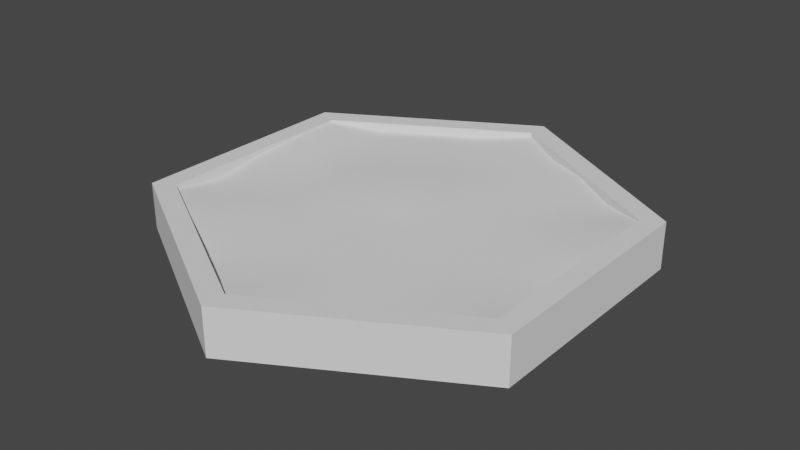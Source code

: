 # Source: Ocean.blend  (saved by Blender 2.93.20; exported with 4.5.12 LTS)
import bpy
from mathutils import Matrix  # noqa: F401  (used for matrix-valued properties, if any)

bpy.ops.wm.read_factory_settings(use_empty=True)
scene = bpy.context.scene
scene.name = 'Scene'

# ---- collections
col_collection = bpy.data.collections.new('Collection'); scene.collection.children.link(col_collection)

# ---- world
world_world = bpy.data.worlds.new('World'); scene.world = world_world
world_world.use_nodes = True; world_world.node_tree.nodes.clear()
_N = world_world.node_tree.nodes; _L = world_world.node_tree.links
n0 = _N.new('ShaderNodeOutputWorld'); n0.name = 'World Output'; n0.location = (300, 300)
n1 = _N.new('ShaderNodeBackground'); n1.name = 'Background'; n1.location = (10, 300)
n1.inputs[0].default_value = (0.05088, 0.05088, 0.05088, 1.0)
_L.new(n1.outputs[0], n0.inputs[0])
n0.is_active_output = True
world_world.color = (0.05088, 0.05088, 0.05088)
world_world.use_sun_shadow = False
world_world.sun_shadow_jitter_overblur = 0.0

# ---- meshes
me_circle = bpy.data.meshes.new('Circle')
me_circle.from_pydata([(-1.309e-05, 0.9985, 0.1979), (-0.8654, 0.4989, 0.1979), (-0.8654, -0.5004, 0.1979), (-1.3e-05, -1.0, 0.1979), (0.8654, -0.5004, 0.1979), (0.8654, 0.4989, 0.1979), (-1.309e-05, 0.8986, 0.1979), (-0.7789, 0.4489, 0.1979), (-0.7789, -0.4504, 0.1979), (-1.301e-05, -0.9001, 0.1979), (0.7788, -0.4504, 0.1979), (0.7788, 0.4489, 0.1979), (-1.309e-05, 0.8986, 0.1779), (-0.7789, 0.4489, 0.1877), (-0.7789, -0.4504, 0.1779), (-1.301e-05, -0.9001, 0.1779), (0.7788, -0.4504, 0.1779), (0.7788, 0.4489, 0.1877), (-1.307e-05, -0.0007793, 0.158), (0.8654, -0.5004, -0.001999), (-1.3e-05, -1.0, -0.001999), (-0.8654, -0.5004, -0.001999), (-0.8654, 0.4989, -0.001998), (-1.309e-05, 0.9985, -0.001998), (0.8654, 0.4989, -0.001998), (-1.307e-05, -0.0007793, -0.001999), (0.7788, -0.0007794, 0.1482), (-0.3894, -0.6753, 0.1482), (-0.3894, 0.6737, 0.158), (0.3894, 0.6737, 0.1779), (0.3894, -0.6753, 0.1482), (-0.7789, -0.0007794, 0.1779), (-1.308e-05, 0.4489, 0.158), (0.3894, 0.2241, 0.1482), (0.3894, -0.2256, 0.1482), (-1.304e-05, -0.4504, 0.1482), (-0.3894, -0.2256, 0.158), (-0.3894, 0.2241, 0.158), (0.7788, -0.2256, 0.1482), (-0.5841, -0.5629, 0.1779), (-0.1947, 0.7861, 0.158), (0.5841, 0.5613, 0.158), (0.1947, -0.7877, 0.1482), (-0.7789, 0.2241, 0.1877), (-1.307e-05, 0.2241, 0.1779), (0.5841, 0.3365, 0.158), (0.1947, -0.1132, 0.158), (-1.302e-05, -0.6753, 0.1482), (-0.1947, -0.1132, 0.1482), (-0.5841, 0.3365, 0.158), (0.7788, 0.2241, 0.1877), (-0.1947, -0.7877, 0.1482), (-0.5841, 0.5613, 0.158), (0.1947, 0.7861, 0.158), (0.5841, -0.5629, 0.1482), (-0.7789, -0.2256, 0.1482), (-1.308e-05, 0.6737, 0.158), (0.1947, 0.1116, 0.158), (0.5841, -0.338, 0.1482), (-1.305e-05, -0.2256, 0.1482), (-0.5841, -0.338, 0.158), (-0.1947, 0.1116, 0.1877), (-0.1947, 0.5613, 0.158), (-0.3894, 0.4489, 0.158), (-0.1947, 0.3365, 0.1482), (-0.3894, -0.4504, 0.158), (-0.1947, -0.5629, 0.1482), (-0.1947, -0.338, 0.158), (0.5841, -0.1132, 0.1482), (0.5841, 0.1116, 0.158), (0.3894, -0.0007793, 0.1482), (-0.5841, 0.1116, 0.1482), (-0.5841, -0.1132, 0.1482), (-0.3894, -0.0007794, 0.158), (0.1947, -0.5629, 0.1482), (0.3894, -0.4504, 0.1482), (0.1947, -0.338, 0.1482), (0.3894, 0.4489, 0.1482), (0.1947, 0.5613, 0.158), (0.1947, 0.3365, 0.158)], [], [(2, 8, 7, 1), (5, 11, 10, 4), (3, 9, 8, 2), (1, 7, 6, 0), (0, 6, 11, 5), (4, 10, 9, 3), (11, 17, 50, 26, 38, 16, 10), (9, 15, 51, 27, 39, 14, 8), (7, 13, 52, 28, 40, 12, 6), (6, 12, 53, 29, 41, 17, 11), (10, 16, 54, 30, 42, 15, 9), (8, 14, 55, 31, 43, 13, 7), (12, 56, 53), (16, 58, 54), (14, 60, 55), (17, 45, 50), (15, 47, 51), (13, 49, 52), (1, 22, 21, 2), (4, 19, 24, 5), (2, 21, 20, 3), (0, 23, 22, 1), (5, 24, 23, 0), (3, 20, 19, 4), (23, 25, 22), (21, 25, 20), (24, 25, 23), (22, 25, 21), (20, 25, 19), (19, 25, 24), (28, 62, 40), (28, 63, 62), (37, 61, 64), (27, 65, 39), (27, 66, 65), (35, 59, 67), (26, 68, 38), (26, 69, 68), (33, 57, 70), (31, 71, 43), (31, 72, 71), (36, 48, 73), (30, 74, 42), (30, 75, 74), (34, 46, 76), (29, 77, 41), (29, 78, 77), (32, 44, 79), (79, 57, 33), (79, 44, 57), (44, 18, 57), (77, 79, 33), (77, 78, 79), (78, 32, 79), (41, 45, 17), (41, 77, 45), (77, 33, 45), (76, 59, 35), (76, 46, 59), (46, 18, 59), (74, 76, 35), (74, 75, 76), (75, 34, 76), (42, 47, 15), (42, 74, 47), (74, 35, 47), (73, 61, 37), (73, 48, 61), (48, 18, 61), (71, 73, 37), (71, 72, 73), (72, 36, 73), (43, 49, 13), (43, 71, 49), (71, 37, 49), (70, 46, 34), (70, 57, 46), (57, 18, 46), (68, 70, 34), (68, 69, 70), (69, 33, 70), (38, 58, 16), (38, 68, 58), (68, 34, 58), (67, 48, 36), (67, 59, 48), (59, 18, 48), (65, 67, 36), (65, 66, 67), (66, 35, 67), (39, 60, 14), (39, 65, 60), (65, 36, 60), (64, 44, 32), (64, 61, 44), (61, 18, 44), (62, 64, 32), (62, 63, 64), (63, 37, 64), (40, 56, 12), (40, 62, 56), (62, 32, 56), (52, 63, 28), (52, 49, 63), (49, 37, 63), (51, 66, 27), (51, 47, 66), (47, 35, 66), (50, 69, 26), (50, 45, 69), (45, 33, 69), (55, 72, 31), (55, 60, 72), (60, 36, 72), (54, 75, 30), (54, 58, 75), (58, 34, 75), (53, 78, 29), (53, 56, 78), (56, 32, 78)])
me_circle.polygons.foreach_set('use_smooth', [True] * 120)
_k = set([(0, 1), (0, 5), (0, 23), (1, 2), (1, 22), (2, 3), (2, 21), (3, 4), (3, 20), (4, 5), (4, 19), (5, 24), (6, 7), (6, 11), (6, 12), (7, 8), (7, 13), (8, 9), (8, 14), (9, 10), (9, 15), (10, 11), (10, 16), (11, 17), (12, 40), (12, 53), (13, 43), (13, 52), (14, 39), (14, 55), (15, 42), (15, 51), (16, 38), (16, 54), (17, 41), (17, 50), (19, 20), (19, 24), (20, 21), (21, 22), (22, 23), (23, 24), (26, 38), (26, 50), (27, 39), (27, 51), (28, 40), (28, 52), (29, 41), (29, 53), (30, 42), (30, 54), (31, 43), (31, 55)])
me_circle.attributes.new('sharp_edge', 'BOOLEAN', 'EDGE').data.foreach_set('value', [ (min(e.vertices), max(e.vertices)) in _k for e in me_circle.edges])
_uv = me_circle.uv_layers.new(name='UVMap')
_uv.uv.foreach_set('vector', [0.0353, 0.09307, 0.0353, 0.09307, 0.0353, 0.09307, 0.0353, 0.09307, 0.0353, 0.09307, 0.0353, 0.09307, 0.0353, 0.09307, 0.0353, 0.09307, 0.0353, 0.09307, 0.0353, 0.09307, 0.0353, 0.09307, 0.0353, 0.09307, 0.0353, 0.09307, 0.0353, 0.09307, 0.0353, 0.09307, 0.0353, 0.09307, 0.0353, 0.09307, 0.0353, 0.09307, 0.0353, 0.09307, 0.0353, 0.09307, 0.0353, 0.09307, 0.0353, 0.09307, 0.0353, 0.09307, 0.0353, 0.09307, 0.09526, 0.09448, 0.09526, 0.09448, 0.09526, 0.09448, 0.09526, 0.09448, 0.09526, 0.09448, 0.09526, 0.09448, 0.09526, 0.09448, 0.09526, 0.09448, 0.09526, 0.09448, 0.09526, 0.09448, 0.09526, 0.09448, 0.09526, 0.09448, 0.09526, 0.09448, 0.09526, 0.09448, 0.09526, 0.09448, 0.09526, 0.09448, 0.09526, 0.09448, 0.09526, 0.09448, 0.09526, 0.09448, 0.09526, 0.09448, 0.09526, 0.09448, 0.09526, 0.09448, 0.09526, 0.09448, 0.09526, 0.09448, 0.09526, 0.09448, 0.09526, 0.09448, 0.09526, 0.09448, 0.09526, 0.09448, 0.09526, 0.09448, 0.09526, 0.09448, 0.09526, 0.09448, 0.09526, 0.09448, 0.09526, 0.09448, 0.09526, 0.09448, 0.09526, 0.09448, 0.09526, 0.09448, 0.09526, 0.09448, 0.09526, 0.09448, 0.09526, 0.09448, 0.09526, 0.09448, 0.09526, 0.09448, 0.09526, 0.09448, 0.2115, 0.0892, 0.2115, 0.0892, 0.2115, 0.0892, 0.2115, 0.0892, 0.2115, 0.0892, 0.2115, 0.0892, 0.2115, 0.0892, 0.2115, 0.0892, 0.2115, 0.0892, 0.2115, 0.0892, 0.2115, 0.0892, 0.2115, 0.0892, 0.2115, 0.0892, 0.2115, 0.0892, 0.2115, 0.0892, 0.2115, 0.0892, 0.2115, 0.0892, 0.2115, 0.0892, 0.153, 0.09179, 0.153, 0.09179, 0.153, 0.09179, 0.153, 0.09179, 0.153, 0.09179, 0.153, 0.09179, 0.153, 0.09179, 0.153, 0.09179, 0.153, 0.09179, 0.153, 0.09179, 0.153, 0.09179, 0.153, 0.09179, 0.153, 0.09179, 0.153, 0.09179, 0.153, 0.09179, 0.153, 0.09179, 0.153, 0.09179, 0.153, 0.09179, 0.153, 0.09179, 0.153, 0.09179, 0.153, 0.09179, 0.153, 0.09179, 0.153, 0.09179, 0.153, 0.09179, 0.153, 0.09179, 0.153, 0.09179, 0.153, 0.09179, 0.153, 0.09179, 0.153, 0.09179, 0.153, 0.09179, 0.153, 0.09179, 0.153, 0.09179, 0.153, 0.09179, 0.153, 0.09179, 0.153, 0.09179, 0.153, 0.09179, 0.153, 0.09179, 0.153, 0.09179, 0.153, 0.09179, 0.153, 0.09179, 0.153, 0.09179, 0.153, 0.09179, 0.1574, 0.09482, 0.1574, 0.09482, 0.1574, 0.09482, 0.1574, 0.09482, 0.1574, 0.09482, 0.1574, 0.09482, 0.1574, 0.09482, 0.1574, 0.09482, 0.1574, 0.09482, 0.2115, 0.0892, 0.2115, 0.0892, 0.2115, 0.0892, 0.1574, 0.09482, 0.1574, 0.09482, 0.1574, 0.09482, 0.1574, 0.09482, 0.1574, 0.09482, 0.1574, 0.09482, 0.1574, 0.09482, 0.1574, 0.09482, 0.1574, 0.09482, 0.1574, 0.09482, 0.1574, 0.09482, 0.1574, 0.09482, 0.1574, 0.09482, 0.1574, 0.09482, 0.1574, 0.09482, 0.2115, 0.0892, 0.2115, 0.0892, 0.2115, 0.0892, 0.2115, 0.0892, 0.2115, 0.0892, 0.2115, 0.0892, 0.2799, 0.09017, 0.2799, 0.09017, 0.2799, 0.09017, 0.1574, 0.09482, 0.1574, 0.09482, 0.1574, 0.09482, 0.1574, 0.09482, 0.1574, 0.09482, 0.1574, 0.09482, 0.2799, 0.09017, 0.2799, 0.09017, 0.2799, 0.09017, 0.2115, 0.0892, 0.2115, 0.0892, 0.2115, 0.0892, 0.1574, 0.09482, 0.1574, 0.09482, 0.1574, 0.09482, 0.2115, 0.0892, 0.2115, 0.0892, 0.2115, 0.0892, 0.1574, 0.09482, 0.1574, 0.09482, 0.1574, 0.09482, 0.2115, 0.0892, 0.2115, 0.0892, 0.2115, 0.0892, 0.2115, 0.0892, 0.2115, 0.0892, 0.2115, 0.0892, 0.1574, 0.09482, 0.1574, 0.09482, 0.1574, 0.09482, 0.1574, 0.09482, 0.1574, 0.09482, 0.1574, 0.09482, 0.2115, 0.0892, 0.2115, 0.0892, 0.2115, 0.0892, 0.2115, 0.0892, 0.2115, 0.0892, 0.2115, 0.0892, 0.2115, 0.0892, 0.2115, 0.0892, 0.2115, 0.0892, 0.1574, 0.09482, 0.1574, 0.09482, 0.1574, 0.09482, 0.1574, 0.09482, 0.1574, 0.09482, 0.1574, 0.09482, 0.1574, 0.09482, 0.1574, 0.09482, 0.1574, 0.09482, 0.1574, 0.09482, 0.1574, 0.09482, 0.1574, 0.09482, 0.1574, 0.09482, 0.1574, 0.09482, 0.1574, 0.09482, 0.1574, 0.09482, 0.1574, 0.09482, 0.1574, 0.09482, 0.1574, 0.09482, 0.1574, 0.09482, 0.1574, 0.09482, 0.2115, 0.0892, 0.2115, 0.0892, 0.2115, 0.0892, 0.1574, 0.09482, 0.1574, 0.09482, 0.1574, 0.09482, 0.1574, 0.09482, 0.1574, 0.09482, 0.1574, 0.09482, 0.1574, 0.09482, 0.1574, 0.09482, 0.1574, 0.09482, 0.2115, 0.0892, 0.2115, 0.0892, 0.2115, 0.0892, 0.2115, 0.0892, 0.2115, 0.0892, 0.2115, 0.0892, 0.1574, 0.09482, 0.1574, 0.09482, 0.1574, 0.09482, 0.2115, 0.0892, 0.2115, 0.0892, 0.2115, 0.0892, 0.1574, 0.09482, 0.1574, 0.09482, 0.1574, 0.09482, 0.2115, 0.0892, 0.2115, 0.0892, 0.2115, 0.0892, 0.2115, 0.0892, 0.2115, 0.0892, 0.2115, 0.0892, 0.1574, 0.09482, 0.1574, 0.09482, 0.1574, 0.09482, 0.1574, 0.09482, 0.1574, 0.09482, 0.1574, 0.09482, 0.1574, 0.09482, 0.1574, 0.09482, 0.1574, 0.09482, 0.1574, 0.09482, 0.1574, 0.09482, 0.1574, 0.09482, 0.1574, 0.09482, 0.1574, 0.09482, 0.1574, 0.09482, 0.1574, 0.09482, 0.1574, 0.09482, 0.1574, 0.09482, 0.2799, 0.09017, 0.2799, 0.09017, 0.2799, 0.09017, 0.2115, 0.0892, 0.2115, 0.0892, 0.2115, 0.0892, 0.1574, 0.09482, 0.1574, 0.09482, 0.1574, 0.09482, 0.1574, 0.09482, 0.1574, 0.09482, 0.1574, 0.09482, 0.1574, 0.09482, 0.1574, 0.09482, 0.1574, 0.09482, 0.1574, 0.09482, 0.1574, 0.09482, 0.1574, 0.09482, 0.1574, 0.09482, 0.1574, 0.09482, 0.1574, 0.09482, 0.1574, 0.09482, 0.1574, 0.09482, 0.1574, 0.09482, 0.1574, 0.09482, 0.1574, 0.09482, 0.1574, 0.09482, 0.1574, 0.09482, 0.1574, 0.09482, 0.1574, 0.09482, 0.2115, 0.0892, 0.2115, 0.0892, 0.2115, 0.0892, 0.2115, 0.0892, 0.2115, 0.0892, 0.2115, 0.0892, 0.1574, 0.09482, 0.1574, 0.09482, 0.1574, 0.09482, 0.2115, 0.0892, 0.2115, 0.0892, 0.2115, 0.0892, 0.2115, 0.0892, 0.2115, 0.0892, 0.2115, 0.0892, 0.2115, 0.0892, 0.2115, 0.0892, 0.2115, 0.0892, 0.1574, 0.09482, 0.1574, 0.09482, 0.1574, 0.09482, 0.1574, 0.09482, 0.1574, 0.09482, 0.1574, 0.09482, 0.1574, 0.09482, 0.1574, 0.09482, 0.1574, 0.09482, 0.2115, 0.0892, 0.2115, 0.0892, 0.2115, 0.0892, 0.1574, 0.09482, 0.1574, 0.09482, 0.1574, 0.09482, 0.1574, 0.09482, 0.1574, 0.09482, 0.1574, 0.09482, 0.1574, 0.09482, 0.1574, 0.09482, 0.1574, 0.09482, 0.1574, 0.09482, 0.1574, 0.09482, 0.1574, 0.09482, 0.1574, 0.09482, 0.1574, 0.09482, 0.1574, 0.09482, 0.1574, 0.09482, 0.1574, 0.09482, 0.1574, 0.09482, 0.2799, 0.09017, 0.2799, 0.09017, 0.2799, 0.09017, 0.1574, 0.09482, 0.1574, 0.09482, 0.1574, 0.09482, 0.2115, 0.0892, 0.2115, 0.0892, 0.2115, 0.0892, 0.2115, 0.0892, 0.2115, 0.0892, 0.2115, 0.0892, 0.1574, 0.09482, 0.1574, 0.09482, 0.1574, 0.09482, 0.2115, 0.0892, 0.2115, 0.0892, 0.2115, 0.0892, 0.2115, 0.0892, 0.2115, 0.0892, 0.2115, 0.0892, 0.1574, 0.09482, 0.1574, 0.09482, 0.1574, 0.09482, 0.1574, 0.09482, 0.1574, 0.09482, 0.1574, 0.09482, 0.1574, 0.09482, 0.1574, 0.09482, 0.1574, 0.09482, 0.1574, 0.09482, 0.1574, 0.09482, 0.1574, 0.09482, 0.2115, 0.0892, 0.2115, 0.0892, 0.2115, 0.0892, 0.2115, 0.0892, 0.2115, 0.0892, 0.2115, 0.0892, 0.2115, 0.0892, 0.2115, 0.0892, 0.2115, 0.0892])
me_circle.use_remesh_fix_poles = True
me_circle.use_remesh_preserve_attributes = False
me_circle.update()
me_circle.normals_split_custom_set([tuple(v) for v in zip(*[iter([-1.417e-07, -2.433e-07, 1.0, -1.417e-07, -2.433e-07, 1.0, -2.267e-08, -2.433e-07, 1.0, -2.267e-08, -2.433e-07, 1.0, 3.968e-08, -2.433e-07, 1.0, 3.968e-08, -2.433e-07, 1.0, 9.069e-08, -2.433e-07, 1.0, 9.069e-08, -2.433e-07, 1.0, -2.834e-08, -3.453e-07, 1.0, -2.834e-08, -3.453e-07, 1.0, -1.417e-07, -2.433e-07, 1.0, -1.417e-07, -2.433e-07, 1.0, -2.267e-08, -2.433e-07, 1.0, -2.267e-08, -2.433e-07, 1.0, 3.968e-08, -3.453e-07, 1.0, 3.968e-08, -3.453e-07, 1.0, 3.968e-08, -3.453e-07, 1.0, 3.968e-08, -3.453e-07, 1.0, 3.968e-08, -2.433e-07, 1.0, 3.968e-08, -2.433e-07, 1.0, 9.069e-08, -2.433e-07, 1.0, 9.069e-08, -2.433e-07, 1.0, -2.834e-08, -3.453e-07, 1.0, -2.834e-08, -3.453e-07, 1.0, -1.0, -6.647e-08, 0.0, -1.0, -6.647e-08, 0.0, -1.0, -6.647e-08, 0.0, -1.0, -6.647e-08, 0.0, -1.0, -6.647e-08, 0.0, -1.0, -6.647e-08, 0.0, -1.0, -6.647e-08, 0.0, 0.5, 0.866, 1.189e-06, 0.5, 0.866, 1.189e-06, 0.5, 0.866, 1.189e-06, 0.5, 0.866, 1.189e-06, 0.5, 0.866, 1.189e-06, 0.5, 0.866, 1.189e-06, 0.5, 0.866, 1.189e-06, 0.5, -0.866, 0.0, 0.5, -0.866, 0.0, 0.5, -0.866, 0.0, 0.5, -0.866, 0.0, 0.5, -0.866, 0.0, 0.5, -0.866, 0.0, 0.5, -0.866, 0.0, -0.5, -0.866, 5.771e-07, -0.5, -0.866, 5.771e-07, -0.5, -0.866, 5.771e-07, -0.5, -0.866, 5.771e-07, -0.5, -0.866, 5.771e-07, -0.5, -0.866, 5.771e-07, -0.5, -0.866, 5.771e-07, -0.5, 0.866, -3.921e-07, -0.5, 0.866, -3.921e-07, -0.5, 0.866, -3.921e-07, -0.5, 0.866, -3.921e-07, -0.5, 0.866, -3.921e-07, -0.5, 0.866, -3.921e-07, -0.5, 0.866, -3.921e-07, 1.0, 8.726e-08, 0.0, 1.0, 8.726e-08, 0.0, 1.0, 8.726e-08, 0.0, 1.0, 8.726e-08, 0.0, 1.0, 8.726e-08, 0.0, 1.0, 8.726e-08, 0.0, 1.0, 8.726e-08, 0.0, 1.789e-09, -0.08816, 0.9961, 1.716e-08, -0.02943, 0.9996, -0.017, -0.02945, 0.9994, -0.1134, 0.06548, 0.9914, -0.03792, 0.0219, 0.999, -0.05055, -1.069e-07, 0.9987, 0.03832, 0.1094, 0.9933, 0.01287, 0.06584, 0.9977, 0.02556, 0.01446, 0.9996, -0.1508, -1.688e-07, 0.9886, -0.1007, -1.618e-07, 0.9949, -0.118, -0.05749, 0.9913, -1.801e-08, 0.131, 0.9914, -2.014e-08, 0.04379, 0.999, -0.02528, 0.04378, 0.9987, 0.1508, -1.538e-07, 0.9886, 0.07562, -0.01453, 0.997, 0.05055, -1.572e-07, 0.9987, -1.0, -1.492e-07, -5.337e-14, -1.0, -1.492e-07, -5.337e-14, -1.0, -1.492e-07, -5.337e-14, -1.0, -1.492e-07, -5.337e-14, 1.0, 0.0, 0.0, 1.0, 0.0, 0.0, 1.0, 0.0, 0.0, 1.0, 0.0, 0.0, -0.5, -0.866, -2.985e-07, -0.5, -0.866, -2.985e-07, -0.5, -0.866, -2.985e-07, -0.5, -0.866, -2.985e-07, -0.5, 0.866, 0.0, -0.5, 0.866, 0.0, -0.5, 0.866, 0.0, -0.5, 0.866, 0.0, 0.5, 0.866, 2.985e-07, 0.5, 0.866, 2.985e-07, 0.5, 0.866, 2.985e-07, 0.5, 0.866, 2.985e-07, 0.5, -0.866, -2.985e-07, 0.5, -0.866, -2.985e-07, 0.5, -0.866, -2.985e-07, 0.5, -0.866, -2.985e-07, -1.696e-15, 1.978e-07, -1.0, -1.131e-15, 1.696e-07, -1.0, -2.437e-08, 1.837e-07, -1.0, -2.464e-08, 1.555e-07, -1.0, -1.131e-15, 1.696e-07, -1.0, -2.544e-15, 1.414e-07, -1.0, 2.437e-08, 1.837e-07, -1.0, -1.131e-15, 1.696e-07, -1.0, -1.696e-15, 1.978e-07, -1.0, -2.437e-08, 1.837e-07, -1.0, -1.131e-15, 1.696e-07, -1.0, -2.464e-08, 1.555e-07, -1.0, -2.544e-15, 1.414e-07, -1.0, -1.131e-15, 1.696e-07, -1.0, 2.464e-08, 1.555e-07, -1.0, 2.464e-08, 1.555e-07, -1.0, -1.131e-15, 1.696e-07, -1.0, 2.437e-08, 1.837e-07, -1.0, 1.809e-14, -1.767e-07, 1.0, 2.684e-08, -0.01452, 0.9999, -0.01699, -0.02942, 0.9994, 1.809e-14, -1.767e-07, 1.0, 0.01258, -0.007262, 0.9999, 2.684e-08, -0.01452, 0.9999, -0.03797, 0.0219, 0.999, -0.02536, -0.01455, 0.9996, -0.02523, 0.05785, 0.998, 0.05051, -0.02896, 0.9983, 0.03807, -0.007061, 0.9992, 0.07607, 0.04454, 0.9961, 0.05051, -0.02896, 0.9983, 0.01257, -0.02178, 0.9997, 0.03807, -0.007061, 0.9992, 0.01258, -0.007262, 0.9999, 6.55e-06, -0.01452, 0.9999, 0.02515, -1.519e-07, 0.9997, -0.008402, -0.07237, 0.9973, -5.629e-08, -0.01452, 0.9999, -0.02528, 0.04378, 0.9987, -0.008402, -0.07237, 0.9973, -0.05053, -0.04368, 0.9978, -5.629e-08, -0.01452, 0.9999, -3.028e-08, -1.759e-07, 1.0, 0.05062, -0.01471, 0.9986, 0.01257, -0.007267, 0.9999, 0.1343, -0.05786, 0.9893, 0.06269, -0.02162, 0.9978, 0.1668, -0.0285, 0.9856, 0.1343, -0.05786, 0.9893, 0.01278, -0.007381, 0.9999, 0.06269, -0.02162, 0.9978, -5.042e-09, 0.01453, 0.9999, 0.01262, -0.05064, 0.9986, -0.05053, -0.02917, 0.9983, 0.0, -1.326e-07, 1.0, -1.418e-08, -1.326e-07, 1.0, 0.02528, 0.04378, 0.9987, 0.0, -1.326e-07, 1.0, 1.418e-08, -1.326e-07, 1.0, -1.418e-08, -1.326e-07, 1.0, 0.01258, -0.007262, 0.9999, 0.01258, -0.02178, 0.9997, -4.724e-11, -0.01452, 0.9999, -0.03403, -0.08752, 0.9956, -2.499e-08, -0.04374, 0.999, -0.05868, -0.04396, 0.9973, -0.03403, -0.08752, 0.9956, -0.01292, -0.02198, 0.9997, -2.499e-08, -0.04374, 0.999, -0.01258, 0.02218, 0.9997, 0.02568, 0.02917, 0.9992, 0.05062, 0.01471, 0.9986, 0.05062, 0.01471, 0.9986, 0.05062, -0.01471, 0.9986, -3.028e-08, -1.759e-07, 1.0, 0.05062, 0.01471, 0.9986, 0.02568, 0.02917, 0.9992, 0.05062, -0.01471, 0.9986, 0.02568, 0.02917, 0.9992, 0.02528, -0.07298, 0.997, 0.05062, -0.01471, 0.9986, -2.499e-08, -0.04374, 0.999, 0.05062, 0.01471, 0.9986, -3.028e-08, -1.759e-07, 1.0, -2.499e-08, -0.04374, 0.999, -0.01292, -0.02198, 0.9997, 0.05062, 0.01471, 0.9986, -0.01292, -0.02198, 0.9997, -0.01258, 0.02218, 0.9997, 0.05062, 0.01471, 0.9986, -0.05868, -0.04396, 0.9973, -0.1007, -1.618e-07, 0.9949, -0.1508, -1.688e-07, 0.9886, -0.05868, -0.04396, 0.9973, -2.499e-08, -0.04374, 0.999, -0.1007, -1.618e-07, 0.9949, -2.499e-08, -0.04374, 0.999, -3.028e-08, -1.759e-07, 1.0, -0.1007, -1.618e-07, 0.9949, -4.724e-11, -0.01452, 0.9999, 6.55e-06, -0.01452, 0.9999, 0.01258, -0.007262, 0.9999, -4.724e-11, -0.01452, 0.9999, 0.01258, -0.02178, 0.9997, 6.55e-06, -0.01452, 0.9999, 0.01258, -0.02178, 0.9997, 0.02528, -0.07298, 0.997, 6.55e-06, -0.01452, 0.9999, -1.418e-08, -1.326e-07, 1.0, -4.724e-11, -0.01452, 0.9999, 0.01258, -0.007262, 0.9999, -1.418e-08, -1.326e-07, 1.0, 1.418e-08, -1.326e-07, 1.0, -4.724e-11, -0.01452, 0.9999, 1.418e-08, -1.326e-07, 1.0, 0.01258, -0.007262, 0.9999, -4.724e-11, -0.01452, 0.9999, 0.02528, 0.04378, 0.9987, -2.014e-08, 0.04379, 0.999, -1.801e-08, 0.131, 0.9914, 0.02528, 0.04378, 0.9987, -1.418e-08, -1.326e-07, 1.0, -2.014e-08, 0.04379, 0.999, -1.418e-08, -1.326e-07, 1.0, 0.01258, -0.007262, 0.9999, -2.014e-08, 0.04379, 0.999, -0.05053, -0.02917, 0.9983, -0.02536, -0.01455, 0.9996, -0.03797, 0.0219, 0.999, -0.05053, -0.02917, 0.9983, 0.01262, -0.05064, 0.9986, -0.02536, -0.01455, 0.9996, 0.01262, -0.05064, 0.9986, 0.02528, -0.07298, 0.997, -0.02536, -0.01455, 0.9996, 0.06269, -0.02162, 0.9978, -0.05053, -0.02917, 0.9983, -0.03797, 0.0219, 0.999, 0.06269, -0.02162, 0.9978, 0.01278, -0.007381, 0.9999, -0.05053, -0.02917, 0.9983, 0.01278, -0.007381, 0.9999, -5.042e-09, 0.01453, 0.9999, -0.05053, -0.02917, 0.9983, 0.1668, -0.0285, 0.9856, 0.07562, -0.01453, 0.997, 0.1508, -1.538e-07, 0.9886, 0.1668, -0.0285, 0.9856, 0.06269, -0.02162, 0.9978, 0.07562, -0.01453, 0.997, 0.06269, -0.02162, 0.9978, -0.03797, 0.0219, 0.999, 0.07562, -0.01453, 0.997, 0.01257, -0.007267, 0.9999, 0.01258, -0.02178, 0.9997, 0.01258, -0.007262, 0.9999, 0.01257, -0.007267, 0.9999, 0.05062, -0.01471, 0.9986, 0.01258, -0.02178, 0.9997, 0.05062, -0.01471, 0.9986, 0.02528, -0.07298, 0.997, 0.01258, -0.02178, 0.9997, -5.629e-08, -0.01452, 0.9999, 0.01257, -0.007267, 0.9999, 0.01258, -0.007262, 0.9999, -5.629e-08, -0.01452, 0.9999, -0.05053, -0.04368, 0.9978, 0.01257, -0.007267, 0.9999, -0.05053, -0.04368, 0.9978, -3.028e-08, -1.759e-07, 1.0, 0.01257, -0.007267, 0.9999, -0.02528, 0.04378, 0.9987, -0.03792, 0.0219, 0.999, -0.1134, 0.06548, 0.9914, -0.02528, 0.04378, 0.9987, -5.629e-08, -0.01452, 0.9999, -0.03792, 0.0219, 0.999, -5.629e-08, -0.01452, 0.9999, 0.01258, -0.007262, 0.9999, -0.03792, 0.0219, 0.999, 0.02515, -1.519e-07, 0.9997, 0.01262, -0.05064, 0.9986, -5.042e-09, 0.01453, 0.9999, 0.02515, -1.519e-07, 0.9997, 6.55e-06, -0.01452, 0.9999, 0.01262, -0.05064, 0.9986, 6.55e-06, -0.01452, 0.9999, 0.02528, -0.07298, 0.997, 0.01262, -0.05064, 0.9986, 0.03807, -0.007061, 0.9992, 0.02515, -1.519e-07, 0.9997, -5.042e-09, 0.01453, 0.9999, 0.03807, -0.007061, 0.9992, 0.01257, -0.02178, 0.9997, 0.02515, -1.519e-07, 0.9997, 0.01257, -0.02178, 0.9997, 0.01258, -0.007262, 0.9999, 0.02515, -1.519e-07, 0.9997, 0.07607, 0.04454, 0.9961, 0.01287, 0.06584, 0.9977, 0.03832, 0.1094, 0.9933, 0.07607, 0.04454, 0.9961, 0.03807, -0.007061, 0.9992, 0.01287, 0.06584, 0.9977, 0.03807, -0.007061, 0.9992, -5.042e-09, 0.01453, 0.9999, 0.01287, 0.06584, 0.9977, -0.02523, 0.05785, 0.998, 0.02568, 0.02917, 0.9992, -0.01258, 0.02218, 0.9997, -0.02523, 0.05785, 0.998, -0.02536, -0.01455, 0.9996, 0.02568, 0.02917, 0.9992, -0.02536, -0.01455, 0.9996, 0.02528, -0.07298, 0.997, 0.02568, 0.02917, 0.9992, 2.684e-08, -0.01452, 0.9999, -0.02523, 0.05785, 0.998, -0.01258, 0.02218, 0.9997, 2.684e-08, -0.01452, 0.9999, 0.01258, -0.007262, 0.9999, -0.02523, 0.05785, 0.998, 0.01258, -0.007262, 0.9999, -0.03797, 0.0219, 0.999, -0.02523, 0.05785, 0.998, -0.01699, -0.02942, 0.9994, 1.716e-08, -0.02943, 0.9996, 1.789e-09, -0.08816, 0.9961, -0.01699, -0.02942, 0.9994, 2.684e-08, -0.01452, 0.9999, 1.716e-08, -0.02943, 0.9996, 2.684e-08, -0.01452, 0.9999, -0.01258, 0.02218, 0.9997, 1.716e-08, -0.02943, 0.9996, 0.05055, -1.572e-07, 0.9987, 0.01258, -0.007262, 0.9999, 1.809e-14, -1.767e-07, 1.0, 0.05055, -1.572e-07, 0.9987, 0.07562, -0.01453, 0.997, 0.01258, -0.007262, 0.9999, 0.07562, -0.01453, 0.997, -0.03797, 0.0219, 0.999, 0.01258, -0.007262, 0.9999, -0.02528, 0.04378, 0.9987, 0.01257, -0.02178, 0.9997, 0.05051, -0.02896, 0.9983, -0.02528, 0.04378, 0.9987, -2.014e-08, 0.04379, 0.999, 0.01257, -0.02178, 0.9997, -2.014e-08, 0.04379, 0.999, 0.01258, -0.007262, 0.9999, 0.01257, -0.02178, 0.9997, -0.118, -0.05749, 0.9913, -0.05053, -0.04368, 0.9978, -0.008402, -0.07237, 0.9973, -0.118, -0.05749, 0.9913, -0.1007, -1.618e-07, 0.9949, -0.05053, -0.04368, 0.9978, -0.1007, -1.618e-07, 0.9949, -3.028e-08, -1.759e-07, 1.0, -0.05053, -0.04368, 0.9978, 0.02556, 0.01446, 0.9996, 0.01278, -0.007381, 0.9999, 0.1343, -0.05786, 0.9893, 0.02556, 0.01446, 0.9996, 0.01287, 0.06584, 0.9977, 0.01278, -0.007381, 0.9999, 0.01287, 0.06584, 0.9977, -5.042e-09, 0.01453, 0.9999, 0.01278, -0.007381, 0.9999, -0.05055, -1.069e-07, 0.9987, 1.418e-08, -1.326e-07, 1.0, 0.0, -1.326e-07, 1.0, -0.05055, -1.069e-07, 0.9987, -0.03792, 0.0219, 0.999, 1.418e-08, -1.326e-07, 1.0, -0.03792, 0.0219, 0.999, 0.01258, -0.007262, 0.9999, 1.418e-08, -1.326e-07, 1.0, -0.017, -0.02945, 0.9994, -0.01292, -0.02198, 0.9997, -0.03403, -0.08752, 0.9956, -0.017, -0.02945, 0.9994, 1.716e-08, -0.02943, 0.9996, -0.01292, -0.02198, 0.9997, 1.716e-08, -0.02943, 0.9996, -0.01258, 0.02218, 0.9997, -0.01292, -0.02198, 0.9997])] * 3)])

# ---- objects
ob_hexagon = bpy.data.objects.new('Hexagon', me_circle)

# ---- transforms, parenting, visibility, modifiers, constraints
ob_hexagon.location = (0.0, 0.0, 0.0)
ob_hexagon.color = (0.8, 0.8, 0.8, 1.0)

# ---- collection membership
col_collection.objects.link(ob_hexagon)

# ---- scene / render settings (as saved in the file)
scene.frame_start = 1; scene.frame_end = 250; scene.frame_set(1)
scene.render.engine = 'BLENDER_EEVEE_NEXT'
scene.cycles.use_denoising = False
scene.cycles.samples = 128
scene.cycles.sampling_pattern = 'TABULATED_SOBOL'
scene.cycles.use_adaptive_sampling = False
scene.cycles.use_light_tree = False
scene.view_settings.view_transform = 'Filmic'
bpy.context.view_layer.update()

# ---- added for rendering (the .blend has no active camera and no usable light): camera, sun
cam_auto = bpy.data.cameras.new('AutoCamera')
cam_auto.lens = 50.0
cam_auto.sensor_width = 36.0
cam_auto.clip_end = 1000.0
ob_auto_camera = bpy.data.objects.new('AutoCamera', cam_auto)
scene.collection.objects.link(ob_auto_camera)
ob_auto_camera.location = (2.45307, -2.94448, 2.0604)
ob_auto_camera.rotation_euler = (1.09748, -7.21219e-08, 0.694738)
scene.camera = ob_auto_camera
light_auto_sun = bpy.data.lights.new('AutoSun', 'SUN')
light_auto_sun.energy = 3.0
light_auto_sun.angle = 0.0523599
ob_auto_sun = bpy.data.objects.new('AutoSun', light_auto_sun)
scene.collection.objects.link(ob_auto_sun)
ob_auto_sun.rotation_euler = (0.872665, 0.174533, 0.523599)
bpy.context.view_layer.update()
